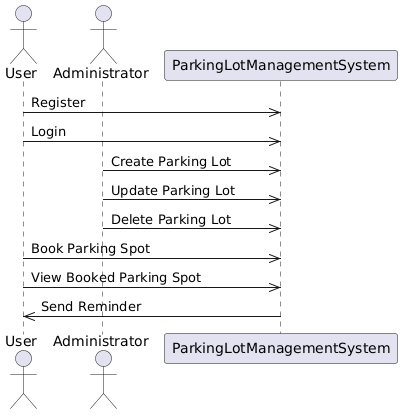

The diagram above was rendered by PlantUML. Its source (embedded in the PNG):
@startuml
actor User
actor Administrator
participant ParkingLotManagementSystem
User ->> ParkingLotManagementSystem: Register
User ->> ParkingLotManagementSystem: Login
Administrator ->> ParkingLotManagementSystem: Create Parking Lot
Administrator ->> ParkingLotManagementSystem: Update Parking Lot
Administrator ->> ParkingLotManagementSystem: Delete Parking Lot
User ->> ParkingLotManagementSystem: Book Parking Spot
User ->> ParkingLotManagementSystem: View Booked Parking Spot
ParkingLotManagementSystem ->> User: Send Reminder
@enduml